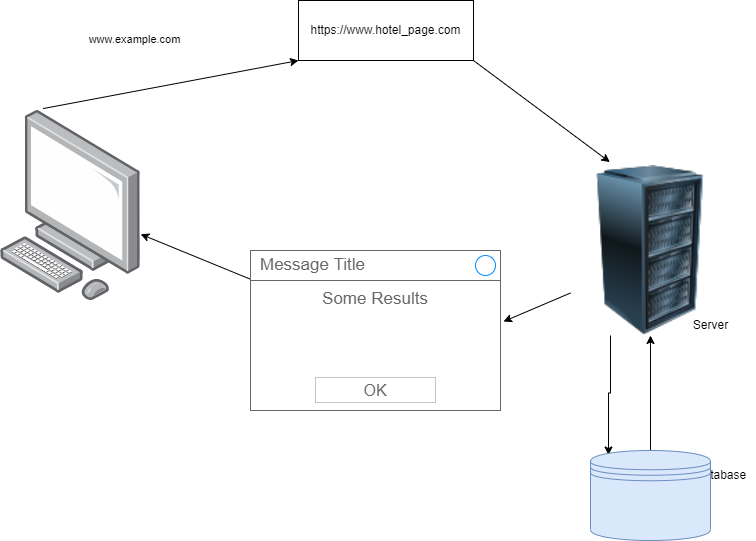

The diagram above was exported from draw.io. Its source (the exported page's mxGraphModel, read from the mxfile embedded in the PNG):
<mxGraphModel dx="1098" dy="647" grid="1" gridSize="10" guides="1" tooltips="1" connect="1" arrows="1" fold="1" page="1" pageScale="1" pageWidth="850" pageHeight="1100" math="0" shadow="0">
  <root>
    <mxCell id="0" />
    <mxCell id="1" parent="0" />
    <mxCell id="lEiNhB3P29ACZSKbBr-3-1" value="" style="image;points=[];aspect=fixed;html=1;align=center;shadow=0;dashed=0;image=img/lib/allied_telesis/computer_and_terminals/Personal_Computer.svg;" parent="1" vertex="1">
      <mxGeometry x="40" y="410" width="140.19" height="190" as="geometry" />
    </mxCell>
    <mxCell id="lEiNhB3P29ACZSKbBr-3-30" style="edgeStyle=orthogonalEdgeStyle;rounded=0;orthogonalLoop=1;jettySize=auto;html=1;exitX=0.25;exitY=1;exitDx=0;exitDy=0;entryX=0.15;entryY=0.05;entryDx=0;entryDy=0;entryPerimeter=0;" parent="1" source="lEiNhB3P29ACZSKbBr-3-3" target="lEiNhB3P29ACZSKbBr-3-20" edge="1">
      <mxGeometry relative="1" as="geometry" />
    </mxCell>
    <mxCell id="lEiNhB3P29ACZSKbBr-3-3" value="" style="image;html=1;image=img/lib/clip_art/computers/Server_Rack_128x128.png" parent="1" vertex="1">
      <mxGeometry x="610" y="465" width="160" height="170" as="geometry" />
    </mxCell>
    <mxCell id="lEiNhB3P29ACZSKbBr-3-5" style="rounded=0;orthogonalLoop=1;jettySize=auto;html=1;entryX=1.012;entryY=0.444;entryDx=0;entryDy=0;entryPerimeter=0;exitX=0;exitY=0.75;exitDx=0;exitDy=0;" parent="1" source="lEiNhB3P29ACZSKbBr-3-3" target="lEiNhB3P29ACZSKbBr-3-15" edge="1">
      <mxGeometry relative="1" as="geometry">
        <mxPoint x="630" y="700" as="sourcePoint" />
        <mxPoint x="424.47500000000014" y="603.76" as="targetPoint" />
      </mxGeometry>
    </mxCell>
    <mxCell id="lEiNhB3P29ACZSKbBr-3-7" value="" style="rounded=0;orthogonalLoop=1;jettySize=auto;html=1;exitX=0.303;exitY=-0.01;exitDx=0;exitDy=0;exitPerimeter=0;entryX=0;entryY=1;entryDx=0;entryDy=0;" parent="1" source="lEiNhB3P29ACZSKbBr-3-1" target="lEiNhB3P29ACZSKbBr-3-14" edge="1">
      <mxGeometry relative="1" as="geometry">
        <mxPoint x="190" y="600" as="sourcePoint" />
        <mxPoint x="320" y="370" as="targetPoint" />
      </mxGeometry>
    </mxCell>
    <mxCell id="lEiNhB3P29ACZSKbBr-3-8" value="www.example.com" style="edgeLabel;html=1;align=center;verticalAlign=middle;resizable=0;points=[];" parent="lEiNhB3P29ACZSKbBr-3-7" vertex="1" connectable="0">
      <mxGeometry x="-0.2873" relative="1" as="geometry">
        <mxPoint y="-52" as="offset" />
      </mxGeometry>
    </mxCell>
    <mxCell id="lEiNhB3P29ACZSKbBr-3-28" style="rounded=0;orthogonalLoop=1;jettySize=auto;html=1;startArrow=none;endArrow=classic;exitX=1;exitY=1;exitDx=0;exitDy=0;endFill=1;entryX=0.246;entryY=-0.02;entryDx=0;entryDy=0;entryPerimeter=0;" parent="1" source="lEiNhB3P29ACZSKbBr-3-14" target="lEiNhB3P29ACZSKbBr-3-3" edge="1">
      <mxGeometry relative="1" as="geometry" />
    </mxCell>
    <UserObject label="https://www.hotel_page.com" treeRoot="1" id="lEiNhB3P29ACZSKbBr-3-14">
      <mxCell style="whiteSpace=wrap;html=1;align=center;treeFolding=1;treeMoving=1;newEdgeStyle={&quot;edgeStyle&quot;:&quot;elbowEdgeStyle&quot;,&quot;startArrow&quot;:&quot;none&quot;,&quot;endArrow&quot;:&quot;none&quot;};" parent="1" vertex="1">
        <mxGeometry x="338" y="300" width="175" height="60" as="geometry" />
      </mxCell>
    </UserObject>
    <mxCell id="lEiNhB3P29ACZSKbBr-3-19" value="" style="rounded=0;orthogonalLoop=1;jettySize=auto;html=1;" parent="1" source="lEiNhB3P29ACZSKbBr-3-15" target="lEiNhB3P29ACZSKbBr-3-1" edge="1">
      <mxGeometry relative="1" as="geometry" />
    </mxCell>
    <mxCell id="lEiNhB3P29ACZSKbBr-3-15" value="Some Results" style="strokeWidth=1;shadow=0;dashed=0;align=center;html=1;shape=mxgraph.mockup.containers.rrect;rSize=0;strokeColor=#666666;fontColor=#666666;fontSize=17;verticalAlign=top;whiteSpace=wrap;fillColor=#ffffff;spacingTop=32;" parent="1" vertex="1">
      <mxGeometry x="290" y="550" width="250" height="160" as="geometry" />
    </mxCell>
    <mxCell id="lEiNhB3P29ACZSKbBr-3-16" value="Message Title" style="strokeWidth=1;shadow=0;dashed=0;align=center;html=1;shape=mxgraph.mockup.containers.rrect;rSize=0;fontSize=17;fontColor=#666666;strokeColor=#666666;align=left;spacingLeft=8;fillColor=#ffffff;resizeWidth=1;whiteSpace=wrap;" parent="lEiNhB3P29ACZSKbBr-3-15" vertex="1">
      <mxGeometry width="250" height="30" relative="1" as="geometry" />
    </mxCell>
    <mxCell id="lEiNhB3P29ACZSKbBr-3-17" value="" style="shape=ellipse;strokeColor=#008cff;resizable=0;fillColor=none;html=1;" parent="lEiNhB3P29ACZSKbBr-3-16" vertex="1">
      <mxGeometry x="1" y="0.5" width="20" height="20" relative="1" as="geometry">
        <mxPoint x="-25" y="-10" as="offset" />
      </mxGeometry>
    </mxCell>
    <mxCell id="lEiNhB3P29ACZSKbBr-3-18" value="OK" style="strokeWidth=1;shadow=0;dashed=0;align=center;html=1;shape=mxgraph.mockup.containers.rrect;rSize=0;fontSize=16;fontColor=#666666;strokeColor=#c4c4c4;resizable=0;whiteSpace=wrap;fillColor=#ffffff;" parent="lEiNhB3P29ACZSKbBr-3-15" vertex="1">
      <mxGeometry x="0.5" y="1" width="120" height="25" relative="1" as="geometry">
        <mxPoint x="-60" y="-33" as="offset" />
      </mxGeometry>
    </mxCell>
    <mxCell id="lEiNhB3P29ACZSKbBr-3-23" value="Server" style="text;html=1;align=center;verticalAlign=middle;resizable=0;points=[];autosize=1;strokeColor=none;fillColor=none;" parent="1" vertex="1">
      <mxGeometry x="720" y="610" width="60" height="30" as="geometry" />
    </mxCell>
    <mxCell id="lEiNhB3P29ACZSKbBr-3-24" value="Database" style="text;html=1;align=center;verticalAlign=middle;resizable=0;points=[];autosize=1;strokeColor=none;fillColor=none;" parent="1" vertex="1">
      <mxGeometry x="725" y="760" width="70" height="30" as="geometry" />
    </mxCell>
    <mxCell id="lEiNhB3P29ACZSKbBr-3-31" style="edgeStyle=orthogonalEdgeStyle;rounded=0;orthogonalLoop=1;jettySize=auto;html=1;exitX=0.5;exitY=0;exitDx=0;exitDy=0;entryX=0.5;entryY=1;entryDx=0;entryDy=0;" parent="1" source="lEiNhB3P29ACZSKbBr-3-20" target="lEiNhB3P29ACZSKbBr-3-3" edge="1">
      <mxGeometry relative="1" as="geometry">
        <mxPoint x="730" y="635" as="targetPoint" />
      </mxGeometry>
    </mxCell>
    <mxCell id="lEiNhB3P29ACZSKbBr-3-20" value="" style="shape=datastore;whiteSpace=wrap;html=1;fillColor=#dae8fc;strokeColor=#6c8ebf;" parent="1" vertex="1">
      <mxGeometry x="630" y="750" width="120" height="90" as="geometry" />
    </mxCell>
  </root>
</mxGraphModel>